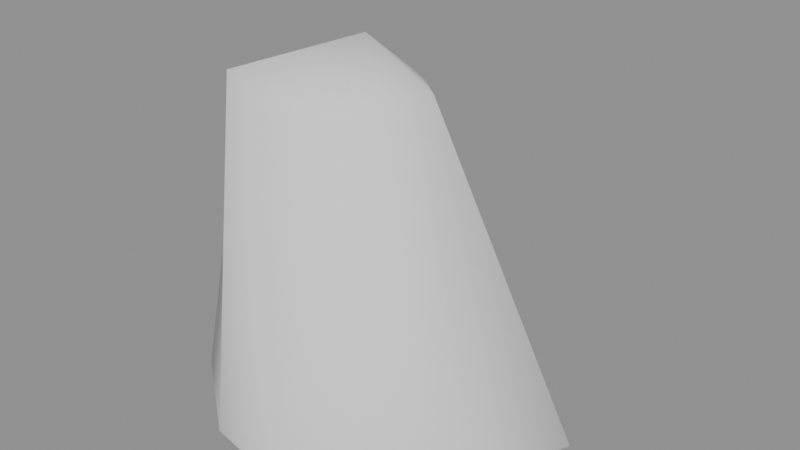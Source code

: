 # Source: rock120_hit.blend  (saved by Blender 5.2.45; exported with 4.5.12 LTS)
import bpy
from mathutils import Matrix  # noqa: F401  (used for matrix-valued properties, if any)

bpy.ops.wm.read_factory_settings(use_empty=True)
scene = bpy.context.scene
scene.name = 'Scene'

# ---- collections
col_rock120_hit = bpy.data.collections.new('rock120_hit'); scene.collection.children.link(col_rock120_hit)

# ---- materials (node trees are filled in below, after node groups)
mat_rock120_hit_mat_0 = bpy.data.materials.new('rock120_hit_mat_0')

# ---- material node trees
mat_rock120_hit_mat_0.use_nodes = True; mat_rock120_hit_mat_0.node_tree.nodes.clear()
_N = mat_rock120_hit_mat_0.node_tree.nodes; _L = mat_rock120_hit_mat_0.node_tree.links
n0 = _N.new('ShaderNodeBsdfPrincipled'); n0.name = 'Principled BSDF'; n0.location = (-200, 100)
n0.inputs[2].default_value = 0.8
n0.inputs[10].default_value = 0.005
n1 = _N.new('ShaderNodeOutputMaterial'); n1.name = 'Material Output'; n1.location = (200, 100)
_L.new(n0.outputs[0], n1.inputs[0])
n1.is_active_output = True

# ---- meshes
me_rock120_hit_mesh_0 = bpy.data.meshes.new('rock120_hit_mesh_0')
me_rock120_hit_mesh_0.from_pydata([(3.184, 0.8194, -0.6679), (-0.9157, 3.253, -0.6904), (0.428, 0.8172, 4.284), (2.369, -1.059, -0.6808), (1.326, -0.08343, 4.488), (-2.346, 1.126, -0.7411), (-2.49, -0.9643, -0.7455), (-1.675, -0.6381, 4.168), (-0.5341, 1.143, 4.23), (0.5175, -2.423, -0.7117), (1.153, -1.256, 4.455), (-1.003, -2.116, -0.7203), (-0.9099, -1.539, 4.723), (0.1163, -1.816, 4.391), (-0.007173, 0.1245, 5.002)], [], [(0, 1, 2), (3, 0, 4), (5, 6, 7), (2, 4, 0), (8, 1, 5), (9, 3, 10), (4, 10, 3), (6, 11, 7), (5, 7, 8), (1, 8, 2), (11, 12, 7), (12, 11, 9), (10, 13, 9), (10, 14, 12), (14, 8, 7), (13, 12, 9), (7, 12, 14), (4, 2, 14), (4, 14, 10), (12, 13, 10), (14, 2, 8)])
me_rock120_hit_mesh_0.polygons.foreach_set('use_smooth', [True] * 21)
_uv = me_rock120_hit_mesh_0.uv_layers.new(name='UVMap')
_uv.uv.foreach_set('vector', [0.0, 1.0, 0.0, 1.0, 0.0, 1.0, 0.0, 1.0, 0.0, 1.0, 0.0, 1.0, 0.0, 1.0, 0.0, 1.0, 0.0, 1.0, 0.0, 1.0, 0.0, 1.0, 0.0, 1.0, 0.0, 1.0, 0.0, 1.0, 0.0, 1.0, 0.0, 1.0, 0.0, 1.0, 0.0, 1.0, 0.0, 1.0, 0.0, 1.0, 0.0, 1.0, 0.0, 1.0, 0.0, 1.0, 0.0, 1.0, 0.0, 1.0, 0.0, 1.0, 0.0, 1.0, 0.0, 1.0, 0.0, 1.0, 0.0, 1.0, 0.0, 1.0, 0.0, 1.0, 0.0, 1.0, 0.0, 1.0, 0.0, 1.0, 0.0, 1.0, 0.0, 1.0, 0.0, 1.0, 0.0, 1.0, 0.0, 1.0, 0.0, 1.0, 0.0, 1.0, 0.0, 1.0, 0.0, 1.0, 0.0, 1.0, 0.0, 1.0, 0.0, 1.0, 0.0, 1.0, 0.0, 1.0, 0.0, 1.0, 0.0, 1.0, 0.0, 1.0, 0.0, 1.0, 0.0, 1.0, 0.0, 1.0, 0.0, 1.0, 0.0, 1.0, 0.0, 1.0, 0.0, 1.0, 0.0, 1.0, 0.0, 1.0, 0.0, 1.0, 0.0, 1.0])
me_rock120_hit_mesh_0.materials.append(mat_rock120_hit_mat_0)
me_rock120_hit_mesh_0.update()
me_rock120_hit_mesh_0.normals_split_custom_set([tuple(v) for v in zip(*[iter([0.8123, 0.4634, 0.3542, -0.01093, 0.9252, 0.3794, 0.4069, 0.7542, 0.5153, 0.8584, -0.4702, 0.2052, 0.8123, 0.4634, 0.3542, 0.7776, 0.1536, 0.6097, -0.8897, 0.3793, 0.2543, -0.9207, -0.3582, 0.1551, -0.8423, 0.07066, 0.5344, 0.4069, 0.7542, 0.5153, 0.7776, 0.1536, 0.6097, 0.8123, 0.4634, 0.3542, -0.4048, 0.6967, 0.5923, -0.01093, 0.9252, 0.3794, -0.8897, 0.3793, 0.2543, 0.3008, -0.9455, 0.1249, 0.8584, -0.4702, 0.2052, 0.5453, -0.52, 0.6574, 0.7776, 0.1536, 0.6097, 0.5453, -0.52, 0.6574, 0.8584, -0.4702, 0.2052, -0.9207, -0.3582, 0.1551, -0.4649, -0.8775, 0.1172, -0.8423, 0.07066, 0.5344, -0.8897, 0.3793, 0.2543, -0.8423, 0.07066, 0.5344, -0.4048, 0.6967, 0.5923, -0.01093, 0.9252, 0.3794, -0.4048, 0.6967, 0.5923, 0.4069, 0.7542, 0.5153, -0.4649, -0.8775, 0.1172, -0.2736, -0.5835, 0.7647, -0.8423, 0.07066, 0.5344, -0.2736, -0.5835, 0.7647, -0.4649, -0.8775, 0.1172, 0.3008, -0.9455, 0.1249, 0.5453, -0.52, 0.6574, 0.1662, -0.8825, 0.4401, 0.3008, -0.9455, 0.1249, 0.5453, -0.52, 0.6574, 0.007298, 0.2517, 0.9678, -0.2736, -0.5835, 0.7647, 0.007298, 0.2517, 0.9678, -0.4048, 0.6967, 0.5923, -0.8423, 0.07066, 0.5344, 0.1662, -0.8825, 0.4401, -0.2736, -0.5835, 0.7647, 0.3008, -0.9455, 0.1249, -0.8423, 0.07066, 0.5344, -0.2736, -0.5835, 0.7647, 0.007298, 0.2517, 0.9678, 0.7776, 0.1536, 0.6097, 0.4069, 0.7542, 0.5153, 0.007298, 0.2517, 0.9678, 0.7776, 0.1536, 0.6097, 0.007298, 0.2517, 0.9678, 0.5453, -0.52, 0.6574, -0.2736, -0.5835, 0.7647, 0.1662, -0.8825, 0.4401, 0.5453, -0.52, 0.6574, 0.007298, 0.2517, 0.9678, 0.4069, 0.7542, 0.5153, -0.4048, 0.6967, 0.5923])] * 3)])
arm_rock120_hit_skeleton = bpy.data.armatures.new('rock120_hit_skeleton')  # bones are not reproduced

# ---- objects
ob_rock120_hit_rig = bpy.data.objects.new('rock120_hit_rig', arm_rock120_hit_skeleton)
ob_rock120_hit_mesh_0 = bpy.data.objects.new('rock120_hit_mesh_0', me_rock120_hit_mesh_0)

# ---- transforms, parenting, visibility, modifiers, constraints
ob_rock120_hit_rig.location = (0.0, 0.0, 0.0)
ob_rock120_hit_rig.show_in_front = True
ob_rock120_hit_mesh_0.parent = ob_rock120_hit_rig
ob_rock120_hit_mesh_0.location = (0.0, 0.0, 0.0)
_vg = ob_rock120_hit_mesh_0.vertex_groups.new(name='cube23')
_vg.add([0, 1, 2, 3, 4, 5, 6, 7, 8, 9, 10, 11, 12, 13, 14], 1.0, 'REPLACE')
_m = ob_rock120_hit_mesh_0.modifiers.new('FEZ skin', 'ARMATURE')
_m.object = ob_rock120_hit_rig

# ---- collection membership
scene.collection.objects.link(ob_rock120_hit_rig)
col_rock120_hit.objects.link(ob_rock120_hit_mesh_0)

# ---- scene / render settings (as saved in the file)
scene.frame_start = 1; scene.frame_end = 250; scene.frame_set(1)
scene.render.engine = 'BLENDER_EEVEE_NEXT'
scene.render.bake_bias = 0.0
scene.render.bake_samples = 0
scene.render.compositor_device = 'GPU'
scene.eevee.use_volume_custom_range = False
scene.eevee.fast_gi_thickness_near = 0.1
scene.eevee.fast_gi_thickness_far = 0.0
scene.eevee.ray_tracing_options.screen_trace_thickness = 0.1
bpy.context.view_layer.update()

# ---- added for rendering (the .blend has no active camera and no usable light): camera, sun + grey world if the file has none
cam_auto = bpy.data.cameras.new('AutoCamera')
cam_auto.lens = 50.0
cam_auto.sensor_width = 36.0
cam_auto.clip_end = 1000.0
ob_auto_camera = bpy.data.objects.new('AutoCamera', cam_auto)
scene.collection.objects.link(ob_auto_camera)
ob_auto_camera.location = (9.48011, -10.5446, 9.43457)
ob_auto_camera.rotation_euler = (1.09748, -7.21219e-08, 0.694738)
scene.camera = ob_auto_camera
light_auto_sun = bpy.data.lights.new('AutoSun', 'SUN')
light_auto_sun.energy = 3.0
light_auto_sun.angle = 0.0523599
ob_auto_sun = bpy.data.objects.new('AutoSun', light_auto_sun)
scene.collection.objects.link(ob_auto_sun)
ob_auto_sun.rotation_euler = (0.872665, 0.174533, 0.523599)
if scene.world is None:
    world_auto = bpy.data.worlds.new('AutoWorld')
    world_auto.color = (0.3, 0.3, 0.3)
    scene.world = world_auto
bpy.context.view_layer.update()
